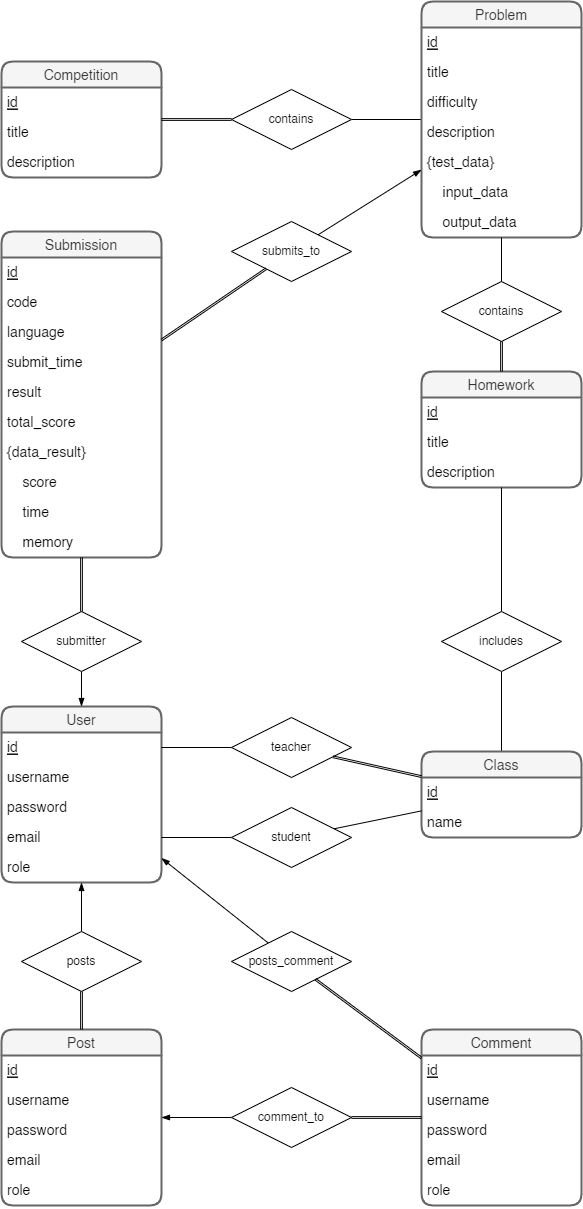

The diagram above was exported from draw.io. Its source (the exported page's mxGraphModel, read from the mxfile embedded in the PNG):
<mxGraphModel dx="1510" dy="1088" grid="1" gridSize="10" guides="1" tooltips="1" connect="1" arrows="1" fold="1" page="1" pageScale="1" pageWidth="827" pageHeight="1169" math="0" shadow="0">
  <root>
    <mxCell id="0" />
    <mxCell id="1" parent="0" />
    <mxCell id="164" style="edgeStyle=none;html=1;endArrow=none;endFill=0;" edge="1" parent="1" source="34" target="48">
      <mxGeometry relative="1" as="geometry" />
    </mxCell>
    <mxCell id="34" value="contains" style="shape=rhombus;perimeter=rhombusPerimeter;whiteSpace=wrap;html=1;align=center;" parent="1" vertex="1">
      <mxGeometry x="370" y="108" width="120" height="60" as="geometry" />
    </mxCell>
    <mxCell id="37" value="User" style="swimlane;fontStyle=0;childLayout=stackLayout;horizontal=1;startSize=26;horizontalStack=0;resizeParent=1;resizeParentMax=0;resizeLast=0;collapsible=1;marginBottom=0;align=center;fontSize=14;swimlaneLine=1;rounded=1;strokeWidth=2;fillColor=#f5f5f5;fontColor=#333333;strokeColor=#666666;" parent="1" vertex="1">
      <mxGeometry x="140" y="725" width="160" height="176" as="geometry" />
    </mxCell>
    <mxCell id="38" value="id" style="text;strokeColor=none;fillColor=none;spacingLeft=4;spacingRight=4;overflow=hidden;rotatable=0;points=[[0,0.5],[1,0.5]];portConstraint=eastwest;fontSize=14;rounded=1;fontStyle=4" parent="37" vertex="1">
      <mxGeometry y="26" width="160" height="30" as="geometry" />
    </mxCell>
    <mxCell id="39" value="username" style="text;strokeColor=none;fillColor=none;spacingLeft=4;spacingRight=4;overflow=hidden;rotatable=0;points=[[0,0.5],[1,0.5]];portConstraint=eastwest;fontSize=14;" parent="37" vertex="1">
      <mxGeometry y="56" width="160" height="30" as="geometry" />
    </mxCell>
    <mxCell id="47" value="password" style="text;strokeColor=none;fillColor=none;spacingLeft=4;spacingRight=4;overflow=hidden;rotatable=0;points=[[0,0.5],[1,0.5]];portConstraint=eastwest;fontSize=14;" parent="37" vertex="1">
      <mxGeometry y="86" width="160" height="30" as="geometry" />
    </mxCell>
    <mxCell id="40" value="email" style="text;strokeColor=none;fillColor=none;spacingLeft=4;spacingRight=4;overflow=hidden;rotatable=0;points=[[0,0.5],[1,0.5]];portConstraint=eastwest;fontSize=14;" parent="37" vertex="1">
      <mxGeometry y="116" width="160" height="30" as="geometry" />
    </mxCell>
    <mxCell id="45" value="role" style="text;strokeColor=none;fillColor=none;spacingLeft=4;spacingRight=4;overflow=hidden;rotatable=0;points=[[0,0.5],[1,0.5]];portConstraint=eastwest;fontSize=14;rounded=1;fontStyle=0" parent="37" vertex="1">
      <mxGeometry y="146" width="160" height="30" as="geometry" />
    </mxCell>
    <mxCell id="48" value="Problem" style="swimlane;fontStyle=0;childLayout=stackLayout;horizontal=1;startSize=26;horizontalStack=0;resizeParent=1;resizeParentMax=0;resizeLast=0;collapsible=1;marginBottom=0;align=center;fontSize=14;swimlaneLine=1;rounded=1;strokeWidth=2;fillColor=#f5f5f5;fontColor=#333333;strokeColor=#666666;" parent="1" vertex="1">
      <mxGeometry x="560" y="20" width="160" height="236" as="geometry" />
    </mxCell>
    <mxCell id="49" value="id" style="text;strokeColor=none;fillColor=none;spacingLeft=4;spacingRight=4;overflow=hidden;rotatable=0;points=[[0,0.5],[1,0.5]];portConstraint=eastwest;fontSize=14;rounded=1;fontStyle=4" parent="48" vertex="1">
      <mxGeometry y="26" width="160" height="30" as="geometry" />
    </mxCell>
    <mxCell id="50" value="title" style="text;strokeColor=none;fillColor=none;spacingLeft=4;spacingRight=4;overflow=hidden;rotatable=0;points=[[0,0.5],[1,0.5]];portConstraint=eastwest;fontSize=14;" parent="48" vertex="1">
      <mxGeometry y="56" width="160" height="30" as="geometry" />
    </mxCell>
    <mxCell id="59" value="difficulty" style="text;strokeColor=none;fillColor=none;spacingLeft=4;spacingRight=4;overflow=hidden;rotatable=0;points=[[0,0.5],[1,0.5]];portConstraint=eastwest;fontSize=14;" parent="48" vertex="1">
      <mxGeometry y="86" width="160" height="30" as="geometry" />
    </mxCell>
    <mxCell id="51" value="description" style="text;strokeColor=none;fillColor=none;spacingLeft=4;spacingRight=4;overflow=hidden;rotatable=0;points=[[0,0.5],[1,0.5]];portConstraint=eastwest;fontSize=14;" parent="48" vertex="1">
      <mxGeometry y="116" width="160" height="30" as="geometry" />
    </mxCell>
    <mxCell id="61" value="{test_data}" style="text;strokeColor=none;fillColor=none;spacingLeft=4;spacingRight=4;overflow=hidden;rotatable=0;points=[[0,0.5],[1,0.5]];portConstraint=eastwest;fontSize=14;" parent="48" vertex="1">
      <mxGeometry y="146" width="160" height="30" as="geometry" />
    </mxCell>
    <mxCell id="62" value="    input_data" style="text;strokeColor=none;fillColor=none;spacingLeft=4;spacingRight=4;overflow=hidden;rotatable=0;points=[[0,0.5],[1,0.5]];portConstraint=eastwest;fontSize=14;" parent="48" vertex="1">
      <mxGeometry y="176" width="160" height="30" as="geometry" />
    </mxCell>
    <mxCell id="63" value="    output_data" style="text;strokeColor=none;fillColor=none;spacingLeft=4;spacingRight=4;overflow=hidden;rotatable=0;points=[[0,0.5],[1,0.5]];portConstraint=eastwest;fontSize=14;" parent="48" vertex="1">
      <mxGeometry y="206" width="160" height="30" as="geometry" />
    </mxCell>
    <mxCell id="64" value="Competition" style="swimlane;fontStyle=0;childLayout=stackLayout;horizontal=1;startSize=26;horizontalStack=0;resizeParent=1;resizeParentMax=0;resizeLast=0;collapsible=1;marginBottom=0;align=center;fontSize=14;swimlaneLine=1;rounded=1;strokeWidth=2;fillColor=#f5f5f5;fontColor=#333333;strokeColor=#666666;" parent="1" vertex="1">
      <mxGeometry x="140" y="80" width="160" height="116" as="geometry" />
    </mxCell>
    <mxCell id="65" value="id" style="text;strokeColor=none;fillColor=none;spacingLeft=4;spacingRight=4;overflow=hidden;rotatable=0;points=[[0,0.5],[1,0.5]];portConstraint=eastwest;fontSize=14;rounded=1;fontStyle=4" parent="64" vertex="1">
      <mxGeometry y="26" width="160" height="30" as="geometry" />
    </mxCell>
    <mxCell id="66" value="title" style="text;strokeColor=none;fillColor=none;spacingLeft=4;spacingRight=4;overflow=hidden;rotatable=0;points=[[0,0.5],[1,0.5]];portConstraint=eastwest;fontSize=14;" parent="64" vertex="1">
      <mxGeometry y="56" width="160" height="30" as="geometry" />
    </mxCell>
    <mxCell id="67" value="description" style="text;strokeColor=none;fillColor=none;spacingLeft=4;spacingRight=4;overflow=hidden;rotatable=0;points=[[0,0.5],[1,0.5]];portConstraint=eastwest;fontSize=14;" parent="64" vertex="1">
      <mxGeometry y="86" width="160" height="30" as="geometry" />
    </mxCell>
    <mxCell id="76" value="" style="shape=link;html=1;rounded=0;fontSize=14;width=-1.7647058823529402;" parent="1" source="64" target="34" edge="1">
      <mxGeometry relative="1" as="geometry">
        <mxPoint x="320" y="-50" as="sourcePoint" />
        <mxPoint x="480" y="-50" as="targetPoint" />
      </mxGeometry>
    </mxCell>
    <mxCell id="78" value="Homework" style="swimlane;fontStyle=0;childLayout=stackLayout;horizontal=1;startSize=26;horizontalStack=0;resizeParent=1;resizeParentMax=0;resizeLast=0;collapsible=1;marginBottom=0;align=center;fontSize=14;swimlaneLine=1;rounded=1;strokeWidth=2;fillColor=#f5f5f5;fontColor=#333333;strokeColor=#666666;" parent="1" vertex="1">
      <mxGeometry x="560" y="390" width="160" height="116" as="geometry" />
    </mxCell>
    <mxCell id="79" value="id" style="text;strokeColor=none;fillColor=none;spacingLeft=4;spacingRight=4;overflow=hidden;rotatable=0;points=[[0,0.5],[1,0.5]];portConstraint=eastwest;fontSize=14;rounded=1;fontStyle=4" parent="78" vertex="1">
      <mxGeometry y="26" width="160" height="30" as="geometry" />
    </mxCell>
    <mxCell id="80" value="title" style="text;strokeColor=none;fillColor=none;spacingLeft=4;spacingRight=4;overflow=hidden;rotatable=0;points=[[0,0.5],[1,0.5]];portConstraint=eastwest;fontSize=14;" parent="78" vertex="1">
      <mxGeometry y="56" width="160" height="30" as="geometry" />
    </mxCell>
    <mxCell id="81" value="description" style="text;strokeColor=none;fillColor=none;spacingLeft=4;spacingRight=4;overflow=hidden;rotatable=0;points=[[0,0.5],[1,0.5]];portConstraint=eastwest;fontSize=14;" parent="78" vertex="1">
      <mxGeometry y="86" width="160" height="30" as="geometry" />
    </mxCell>
    <mxCell id="82" value="contains" style="shape=rhombus;perimeter=rhombusPerimeter;whiteSpace=wrap;html=1;align=center;" parent="1" vertex="1">
      <mxGeometry x="580" y="300" width="120" height="60" as="geometry" />
    </mxCell>
    <mxCell id="84" value="" style="shape=link;html=1;rounded=0;fontSize=14;width=-1.7647058823529402;" parent="1" source="78" target="82" edge="1">
      <mxGeometry relative="1" as="geometry">
        <mxPoint x="310" y="88" as="sourcePoint" />
        <mxPoint x="380.0000000000002" y="88" as="targetPoint" />
      </mxGeometry>
    </mxCell>
    <mxCell id="86" value="" style="endArrow=none;html=1;rounded=0;fontSize=14;" parent="1" source="82" target="48" edge="1">
      <mxGeometry relative="1" as="geometry">
        <mxPoint x="500" y="88" as="sourcePoint" />
        <mxPoint x="570" y="88" as="targetPoint" />
      </mxGeometry>
    </mxCell>
    <mxCell id="88" value="Submission" style="swimlane;fontStyle=0;childLayout=stackLayout;horizontal=1;startSize=26;horizontalStack=0;resizeParent=1;resizeParentMax=0;resizeLast=0;collapsible=1;marginBottom=0;align=center;fontSize=14;swimlaneLine=1;rounded=1;strokeWidth=2;fillColor=#f5f5f5;fontColor=#333333;strokeColor=#666666;" parent="1" vertex="1">
      <mxGeometry x="140" y="250" width="160" height="326" as="geometry" />
    </mxCell>
    <mxCell id="89" value="id" style="text;strokeColor=none;fillColor=none;spacingLeft=4;spacingRight=4;overflow=hidden;rotatable=0;points=[[0,0.5],[1,0.5]];portConstraint=eastwest;fontSize=14;rounded=1;fontStyle=4" parent="88" vertex="1">
      <mxGeometry y="26" width="160" height="30" as="geometry" />
    </mxCell>
    <mxCell id="91" value="code" style="text;strokeColor=none;fillColor=none;spacingLeft=4;spacingRight=4;overflow=hidden;rotatable=0;points=[[0,0.5],[1,0.5]];portConstraint=eastwest;fontSize=14;" parent="88" vertex="1">
      <mxGeometry y="56" width="160" height="30" as="geometry" />
    </mxCell>
    <mxCell id="92" value="language" style="text;strokeColor=none;fillColor=none;spacingLeft=4;spacingRight=4;overflow=hidden;rotatable=0;points=[[0,0.5],[1,0.5]];portConstraint=eastwest;fontSize=14;" parent="88" vertex="1">
      <mxGeometry y="86" width="160" height="30" as="geometry" />
    </mxCell>
    <mxCell id="163" value="submit_time" style="text;strokeColor=none;fillColor=none;spacingLeft=4;spacingRight=4;overflow=hidden;rotatable=0;points=[[0,0.5],[1,0.5]];portConstraint=eastwest;fontSize=14;" vertex="1" parent="88">
      <mxGeometry y="116" width="160" height="30" as="geometry" />
    </mxCell>
    <mxCell id="98" value="result" style="text;strokeColor=none;fillColor=none;spacingLeft=4;spacingRight=4;overflow=hidden;rotatable=0;points=[[0,0.5],[1,0.5]];portConstraint=eastwest;fontSize=14;" parent="88" vertex="1">
      <mxGeometry y="146" width="160" height="30" as="geometry" />
    </mxCell>
    <mxCell id="99" value="total_score" style="text;strokeColor=none;fillColor=none;spacingLeft=4;spacingRight=4;overflow=hidden;rotatable=0;points=[[0,0.5],[1,0.5]];portConstraint=eastwest;fontSize=14;" parent="88" vertex="1">
      <mxGeometry y="176" width="160" height="30" as="geometry" />
    </mxCell>
    <mxCell id="93" value="{data_result}" style="text;strokeColor=none;fillColor=none;spacingLeft=4;spacingRight=4;overflow=hidden;rotatable=0;points=[[0,0.5],[1,0.5]];portConstraint=eastwest;fontSize=14;rounded=1;fontStyle=0" parent="88" vertex="1">
      <mxGeometry y="206" width="160" height="30" as="geometry" />
    </mxCell>
    <mxCell id="94" value="    score" style="text;strokeColor=none;fillColor=none;spacingLeft=4;spacingRight=4;overflow=hidden;rotatable=0;points=[[0,0.5],[1,0.5]];portConstraint=eastwest;fontSize=14;rounded=1;fontStyle=0" parent="88" vertex="1">
      <mxGeometry y="236" width="160" height="30" as="geometry" />
    </mxCell>
    <mxCell id="95" value="    time" style="text;strokeColor=none;fillColor=none;spacingLeft=4;spacingRight=4;overflow=hidden;rotatable=0;points=[[0,0.5],[1,0.5]];portConstraint=eastwest;fontSize=14;rounded=1;fontStyle=0" parent="88" vertex="1">
      <mxGeometry y="266" width="160" height="30" as="geometry" />
    </mxCell>
    <mxCell id="96" value="    memory" style="text;strokeColor=none;fillColor=none;spacingLeft=4;spacingRight=4;overflow=hidden;rotatable=0;points=[[0,0.5],[1,0.5]];portConstraint=eastwest;fontSize=14;rounded=1;fontStyle=0" parent="88" vertex="1">
      <mxGeometry y="296" width="160" height="30" as="geometry" />
    </mxCell>
    <mxCell id="106" value="submits_to" style="shape=rhombus;perimeter=rhombusPerimeter;whiteSpace=wrap;html=1;align=center;" parent="1" vertex="1">
      <mxGeometry x="370" y="240" width="120" height="60" as="geometry" />
    </mxCell>
    <mxCell id="107" value="" style="shape=link;html=1;rounded=0;fontSize=14;width=-1.7647058823529402;" parent="1" source="88" target="106" edge="1">
      <mxGeometry relative="1" as="geometry">
        <mxPoint x="310" y="88" as="sourcePoint" />
        <mxPoint x="380" y="88" as="targetPoint" />
      </mxGeometry>
    </mxCell>
    <mxCell id="108" value="" style="resizable=0;html=1;align=right;verticalAlign=bottom;rounded=1;strokeWidth=2;fontSize=14;" parent="107" connectable="0" vertex="1">
      <mxGeometry x="1" relative="1" as="geometry">
        <mxPoint x="-50" y="40" as="offset" />
      </mxGeometry>
    </mxCell>
    <mxCell id="109" value="" style="endArrow=blockThin;html=1;rounded=0;fontSize=14;endFill=1;" parent="1" source="106" target="48" edge="1">
      <mxGeometry relative="1" as="geometry">
        <mxPoint x="500" y="88" as="sourcePoint" />
        <mxPoint x="570" y="88" as="targetPoint" />
      </mxGeometry>
    </mxCell>
    <mxCell id="152" style="edgeStyle=none;html=1;endArrow=none;endFill=0;" edge="1" parent="1" source="111" target="147">
      <mxGeometry relative="1" as="geometry" />
    </mxCell>
    <mxCell id="111" value="Class" style="swimlane;fontStyle=0;childLayout=stackLayout;horizontal=1;startSize=26;horizontalStack=0;resizeParent=1;resizeParentMax=0;resizeLast=0;collapsible=1;marginBottom=0;align=center;fontSize=14;swimlaneLine=1;rounded=1;strokeWidth=2;fillColor=#f5f5f5;fontColor=#333333;strokeColor=#666666;" parent="1" vertex="1">
      <mxGeometry x="560" y="770" width="160" height="86" as="geometry" />
    </mxCell>
    <mxCell id="112" value="id" style="text;strokeColor=none;fillColor=none;spacingLeft=4;spacingRight=4;overflow=hidden;rotatable=0;points=[[0,0.5],[1,0.5]];portConstraint=eastwest;fontSize=14;rounded=1;fontStyle=4" parent="111" vertex="1">
      <mxGeometry y="26" width="160" height="30" as="geometry" />
    </mxCell>
    <mxCell id="113" value="name" style="text;strokeColor=none;fillColor=none;spacingLeft=4;spacingRight=4;overflow=hidden;rotatable=0;points=[[0,0.5],[1,0.5]];portConstraint=eastwest;fontSize=14;" parent="111" vertex="1">
      <mxGeometry y="56" width="160" height="30" as="geometry" />
    </mxCell>
    <mxCell id="121" value="Post" style="swimlane;fontStyle=0;childLayout=stackLayout;horizontal=1;startSize=26;horizontalStack=0;resizeParent=1;resizeParentMax=0;resizeLast=0;collapsible=1;marginBottom=0;align=center;fontSize=14;swimlaneLine=1;rounded=1;strokeWidth=2;fillColor=#f5f5f5;fontColor=#333333;strokeColor=#666666;" parent="1" vertex="1">
      <mxGeometry x="140" y="1048" width="160" height="176" as="geometry" />
    </mxCell>
    <mxCell id="122" value="id" style="text;strokeColor=none;fillColor=none;spacingLeft=4;spacingRight=4;overflow=hidden;rotatable=0;points=[[0,0.5],[1,0.5]];portConstraint=eastwest;fontSize=14;rounded=1;fontStyle=4" parent="121" vertex="1">
      <mxGeometry y="26" width="160" height="30" as="geometry" />
    </mxCell>
    <mxCell id="123" value="username" style="text;strokeColor=none;fillColor=none;spacingLeft=4;spacingRight=4;overflow=hidden;rotatable=0;points=[[0,0.5],[1,0.5]];portConstraint=eastwest;fontSize=14;" parent="121" vertex="1">
      <mxGeometry y="56" width="160" height="30" as="geometry" />
    </mxCell>
    <mxCell id="124" value="password" style="text;strokeColor=none;fillColor=none;spacingLeft=4;spacingRight=4;overflow=hidden;rotatable=0;points=[[0,0.5],[1,0.5]];portConstraint=eastwest;fontSize=14;" parent="121" vertex="1">
      <mxGeometry y="86" width="160" height="30" as="geometry" />
    </mxCell>
    <mxCell id="125" value="email" style="text;strokeColor=none;fillColor=none;spacingLeft=4;spacingRight=4;overflow=hidden;rotatable=0;points=[[0,0.5],[1,0.5]];portConstraint=eastwest;fontSize=14;" parent="121" vertex="1">
      <mxGeometry y="116" width="160" height="30" as="geometry" />
    </mxCell>
    <mxCell id="126" value="role" style="text;strokeColor=none;fillColor=none;spacingLeft=4;spacingRight=4;overflow=hidden;rotatable=0;points=[[0,0.5],[1,0.5]];portConstraint=eastwest;fontSize=14;rounded=1;fontStyle=0" parent="121" vertex="1">
      <mxGeometry y="146" width="160" height="30" as="geometry" />
    </mxCell>
    <mxCell id="127" value="Comment" style="swimlane;fontStyle=0;childLayout=stackLayout;horizontal=1;startSize=26;horizontalStack=0;resizeParent=1;resizeParentMax=0;resizeLast=0;collapsible=1;marginBottom=0;align=center;fontSize=14;swimlaneLine=1;rounded=1;strokeWidth=2;fillColor=#f5f5f5;fontColor=#333333;strokeColor=#666666;" parent="1" vertex="1">
      <mxGeometry x="560" y="1048" width="160" height="176" as="geometry" />
    </mxCell>
    <mxCell id="128" value="id" style="text;strokeColor=none;fillColor=none;spacingLeft=4;spacingRight=4;overflow=hidden;rotatable=0;points=[[0,0.5],[1,0.5]];portConstraint=eastwest;fontSize=14;rounded=1;fontStyle=4" parent="127" vertex="1">
      <mxGeometry y="26" width="160" height="30" as="geometry" />
    </mxCell>
    <mxCell id="129" value="username" style="text;strokeColor=none;fillColor=none;spacingLeft=4;spacingRight=4;overflow=hidden;rotatable=0;points=[[0,0.5],[1,0.5]];portConstraint=eastwest;fontSize=14;" parent="127" vertex="1">
      <mxGeometry y="56" width="160" height="30" as="geometry" />
    </mxCell>
    <mxCell id="130" value="password" style="text;strokeColor=none;fillColor=none;spacingLeft=4;spacingRight=4;overflow=hidden;rotatable=0;points=[[0,0.5],[1,0.5]];portConstraint=eastwest;fontSize=14;" parent="127" vertex="1">
      <mxGeometry y="86" width="160" height="30" as="geometry" />
    </mxCell>
    <mxCell id="131" value="email" style="text;strokeColor=none;fillColor=none;spacingLeft=4;spacingRight=4;overflow=hidden;rotatable=0;points=[[0,0.5],[1,0.5]];portConstraint=eastwest;fontSize=14;" parent="127" vertex="1">
      <mxGeometry y="116" width="160" height="30" as="geometry" />
    </mxCell>
    <mxCell id="132" value="role" style="text;strokeColor=none;fillColor=none;spacingLeft=4;spacingRight=4;overflow=hidden;rotatable=0;points=[[0,0.5],[1,0.5]];portConstraint=eastwest;fontSize=14;rounded=1;fontStyle=0" parent="127" vertex="1">
      <mxGeometry y="146" width="160" height="30" as="geometry" />
    </mxCell>
    <mxCell id="137" style="edgeStyle=none;html=1;endArrow=blockThin;endFill=1;" edge="1" parent="1" source="133" target="37">
      <mxGeometry relative="1" as="geometry" />
    </mxCell>
    <mxCell id="133" value="submitter" style="shape=rhombus;perimeter=rhombusPerimeter;whiteSpace=wrap;html=1;align=center;" vertex="1" parent="1">
      <mxGeometry x="160" y="630" width="120" height="60" as="geometry" />
    </mxCell>
    <mxCell id="135" value="" style="shape=link;html=1;rounded=0;fontSize=14;width=-1.7647058823529402;" edge="1" parent="1" source="88" target="133">
      <mxGeometry relative="1" as="geometry">
        <mxPoint x="310" y="382.57142857142856" as="sourcePoint" />
        <mxPoint x="419.2079207920792" y="279.6039603960396" as="targetPoint" />
      </mxGeometry>
    </mxCell>
    <mxCell id="136" value="" style="resizable=0;html=1;align=right;verticalAlign=bottom;rounded=1;strokeWidth=2;fontSize=14;" connectable="0" vertex="1" parent="135">
      <mxGeometry x="1" relative="1" as="geometry">
        <mxPoint x="-50" y="40" as="offset" />
      </mxGeometry>
    </mxCell>
    <mxCell id="143" style="edgeStyle=none;html=1;entryX=1;entryY=0.5;entryDx=0;entryDy=0;endArrow=none;endFill=0;" edge="1" parent="1" source="138" target="38">
      <mxGeometry relative="1" as="geometry" />
    </mxCell>
    <mxCell id="138" value="teacher" style="shape=rhombus;perimeter=rhombusPerimeter;whiteSpace=wrap;html=1;align=center;" vertex="1" parent="1">
      <mxGeometry x="370" y="736" width="120" height="60" as="geometry" />
    </mxCell>
    <mxCell id="146" style="edgeStyle=none;html=1;entryX=1;entryY=0.5;entryDx=0;entryDy=0;endArrow=none;endFill=0;" edge="1" parent="1" source="139" target="40">
      <mxGeometry relative="1" as="geometry" />
    </mxCell>
    <mxCell id="139" value="student" style="shape=rhombus;perimeter=rhombusPerimeter;whiteSpace=wrap;html=1;align=center;" vertex="1" parent="1">
      <mxGeometry x="370" y="826" width="120" height="60" as="geometry" />
    </mxCell>
    <mxCell id="141" value="" style="shape=link;html=1;rounded=0;fontSize=14;width=-1.7647058823529402;" edge="1" parent="1" source="111" target="138">
      <mxGeometry relative="1" as="geometry">
        <mxPoint x="229.9999999999999" y="606" as="sourcePoint" />
        <mxPoint x="229.9999999999999" y="640" as="targetPoint" />
      </mxGeometry>
    </mxCell>
    <mxCell id="142" value="" style="resizable=0;html=1;align=right;verticalAlign=bottom;rounded=1;strokeWidth=2;fontSize=14;" connectable="0" vertex="1" parent="141">
      <mxGeometry x="1" relative="1" as="geometry">
        <mxPoint x="-50" y="40" as="offset" />
      </mxGeometry>
    </mxCell>
    <mxCell id="144" value="" style="html=1;rounded=0;fontSize=14;endArrow=none;endFill=0;" edge="1" parent="1" source="111" target="139">
      <mxGeometry relative="1" as="geometry">
        <mxPoint x="570" y="805.0952380952381" as="sourcePoint" />
        <mxPoint x="481.4473684210527" y="785.2763157894738" as="targetPoint" />
      </mxGeometry>
    </mxCell>
    <mxCell id="145" value="" style="resizable=0;html=1;align=right;verticalAlign=bottom;rounded=1;strokeWidth=2;fontSize=14;" connectable="0" vertex="1" parent="144">
      <mxGeometry x="1" relative="1" as="geometry">
        <mxPoint x="-50" y="40" as="offset" />
      </mxGeometry>
    </mxCell>
    <mxCell id="153" style="edgeStyle=none;html=1;endArrow=none;endFill=0;" edge="1" parent="1" source="147" target="78">
      <mxGeometry relative="1" as="geometry" />
    </mxCell>
    <mxCell id="147" value="includes" style="shape=rhombus;perimeter=rhombusPerimeter;whiteSpace=wrap;html=1;align=center;" vertex="1" parent="1">
      <mxGeometry x="580" y="630" width="120" height="60" as="geometry" />
    </mxCell>
    <mxCell id="151" style="edgeStyle=none;html=1;endArrow=blockThin;endFill=1;" edge="1" parent="1" source="148" target="121">
      <mxGeometry relative="1" as="geometry" />
    </mxCell>
    <mxCell id="148" value="comment_to" style="shape=rhombus;perimeter=rhombusPerimeter;whiteSpace=wrap;html=1;align=center;" vertex="1" parent="1">
      <mxGeometry x="370" y="1106" width="120" height="60" as="geometry" />
    </mxCell>
    <mxCell id="149" value="" style="shape=link;html=1;rounded=0;fontSize=14;width=-1.7647058823529402;" edge="1" parent="1" source="127" target="148">
      <mxGeometry relative="1" as="geometry">
        <mxPoint x="570" y="805.0952380952381" as="sourcePoint" />
        <mxPoint x="481.4473684210527" y="785.2763157894738" as="targetPoint" />
      </mxGeometry>
    </mxCell>
    <mxCell id="150" value="" style="resizable=0;html=1;align=right;verticalAlign=bottom;rounded=1;strokeWidth=2;fontSize=14;" connectable="0" vertex="1" parent="149">
      <mxGeometry x="1" relative="1" as="geometry">
        <mxPoint x="-50" y="40" as="offset" />
      </mxGeometry>
    </mxCell>
    <mxCell id="158" style="edgeStyle=none;html=1;endArrow=blockThin;endFill=1;" edge="1" parent="1" source="154" target="37">
      <mxGeometry relative="1" as="geometry" />
    </mxCell>
    <mxCell id="154" value="posts" style="shape=rhombus;perimeter=rhombusPerimeter;whiteSpace=wrap;html=1;align=center;" vertex="1" parent="1">
      <mxGeometry x="160" y="950" width="120" height="60" as="geometry" />
    </mxCell>
    <mxCell id="157" style="edgeStyle=none;html=1;endArrow=blockThin;endFill=1;" edge="1" parent="1" source="155" target="37">
      <mxGeometry relative="1" as="geometry" />
    </mxCell>
    <mxCell id="155" value="posts_comment" style="shape=rhombus;perimeter=rhombusPerimeter;whiteSpace=wrap;html=1;align=center;" vertex="1" parent="1">
      <mxGeometry x="370" y="950" width="120" height="60" as="geometry" />
    </mxCell>
    <mxCell id="159" value="" style="shape=link;html=1;rounded=0;fontSize=14;width=-1.7647058823529402;" edge="1" parent="1" source="154" target="121">
      <mxGeometry relative="1" as="geometry">
        <mxPoint x="570" y="805.0952380952381" as="sourcePoint" />
        <mxPoint x="481.4473684210527" y="785.2763157894738" as="targetPoint" />
      </mxGeometry>
    </mxCell>
    <mxCell id="160" value="" style="resizable=0;html=1;align=right;verticalAlign=bottom;rounded=1;strokeWidth=2;fontSize=14;" connectable="0" vertex="1" parent="159">
      <mxGeometry x="1" relative="1" as="geometry">
        <mxPoint x="-50" y="40" as="offset" />
      </mxGeometry>
    </mxCell>
    <mxCell id="161" value="" style="shape=link;html=1;rounded=0;fontSize=14;width=-1.7647058823529402;" edge="1" parent="1" source="155" target="127">
      <mxGeometry relative="1" as="geometry">
        <mxPoint x="230.0000000000001" y="1020.0000000000002" as="sourcePoint" />
        <mxPoint x="230.0000000000001" y="1058" as="targetPoint" />
      </mxGeometry>
    </mxCell>
    <mxCell id="162" value="" style="resizable=0;html=1;align=right;verticalAlign=bottom;rounded=1;strokeWidth=2;fontSize=14;" connectable="0" vertex="1" parent="161">
      <mxGeometry x="1" relative="1" as="geometry">
        <mxPoint x="-50" y="40" as="offset" />
      </mxGeometry>
    </mxCell>
  </root>
</mxGraphModel>